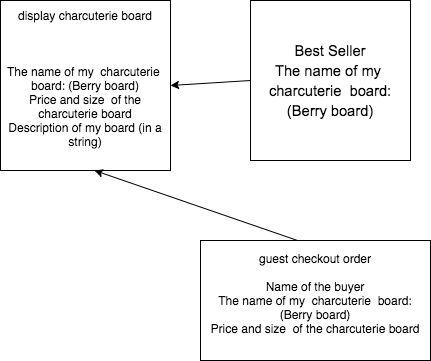

The diagram above was exported from draw.io. Its source (the exported page's mxGraphModel, read from the mxfile embedded in the PNG):
<mxGraphModel dx="1148" dy="788" grid="1" gridSize="10" guides="1" tooltips="1" connect="1" arrows="1" fold="1" page="1" pageScale="1" pageWidth="850" pageHeight="1100" math="0" shadow="0">
  <root>
    <mxCell id="0" />
    <mxCell id="1" parent="0" />
    <mxCell id="MglJe218UbUMuaOkH6NK-1" value="display charcuterie board&lt;br&gt;&lt;br&gt;&lt;br&gt;&lt;br&gt;&lt;div&gt;The name of my&amp;nbsp; charcuterie&amp;nbsp; board: (Berry board)&lt;/div&gt;&lt;div&gt;Price and size&amp;nbsp; of the charcuterie board&lt;/div&gt;&lt;div&gt;Description of my board (in a string)&lt;/div&gt;&lt;div&gt;&lt;br&gt;&lt;/div&gt;" style="whiteSpace=wrap;html=1;aspect=fixed;fillColor=default;strokeColor=default;fontColor=default;" parent="1" vertex="1">
      <mxGeometry x="50" y="100" width="170" height="170" as="geometry" />
    </mxCell>
    <mxCell id="MglJe218UbUMuaOkH6NK-2" value="&lt;b style=&quot;font-weight: normal&quot; id=&quot;docs-internal-guid-d34dfa58-7fff-6f2c-9454-85c770aa1a03&quot;&gt;&lt;p dir=&quot;ltr&quot; style=&quot;line-height: 1.38 ; margin-top: 0pt ; margin-bottom: 0pt&quot;&gt;&lt;span style=&quot;font-size: 11pt ; font-family: &amp;#34;arial&amp;#34; ; background-color: transparent ; font-weight: 400 ; font-style: normal ; font-variant: normal ; text-decoration: none ; vertical-align: baseline&quot;&gt;Best Seller&lt;/span&gt;&lt;/p&gt;&lt;p dir=&quot;ltr&quot; style=&quot;line-height: 1.38 ; margin-top: 0pt ; margin-bottom: 0pt&quot;&gt;&lt;span style=&quot;font-size: 11pt ; font-family: &amp;#34;arial&amp;#34; ; background-color: transparent ; font-weight: 400 ; font-style: normal ; font-variant: normal ; text-decoration: none ; vertical-align: baseline&quot;&gt;The name of my&amp;nbsp; charcuterie&amp;nbsp; board: (Berry board)&lt;/span&gt;&lt;/p&gt;&lt;/b&gt;" style="whiteSpace=wrap;html=1;aspect=fixed;fillColor=default;strokeColor=default;fontColor=default;" parent="1" vertex="1">
      <mxGeometry x="300" y="100" width="160" height="160" as="geometry" />
    </mxCell>
    <mxCell id="MglJe218UbUMuaOkH6NK-4" value="guest checkout order&lt;br&gt;&lt;br&gt;&lt;div&gt;Name of the buyer&lt;/div&gt;&lt;div&gt;The name of my&amp;nbsp; charcuterie&amp;nbsp; board: (Berry board)&lt;/div&gt;&lt;div&gt;Price and size&amp;nbsp; of the charcuterie board&lt;/div&gt;&lt;div&gt;&lt;br&gt;&lt;/div&gt;" style="rounded=0;whiteSpace=wrap;html=1;fillColor=default;strokeColor=default;fontColor=default;" parent="1" vertex="1">
      <mxGeometry x="250" y="340" width="230" height="120" as="geometry" />
    </mxCell>
    <mxCell id="OuiwBrqiJ1Fg9WtF3UKH-1" value="" style="endArrow=classic;html=1;rounded=0;fontColor=default;entryX=1;entryY=0.5;entryDx=0;entryDy=0;strokeColor=default;labelBackgroundColor=default;exitX=0;exitY=0.5;exitDx=0;exitDy=0;" parent="1" source="MglJe218UbUMuaOkH6NK-2" target="MglJe218UbUMuaOkH6NK-1" edge="1">
      <mxGeometry width="50" height="50" relative="1" as="geometry">
        <mxPoint x="170" y="320" as="sourcePoint" />
        <mxPoint x="220" y="270" as="targetPoint" />
      </mxGeometry>
    </mxCell>
    <mxCell id="cWihogh3zO_o2TF_v_Eo-1" value="" style="endArrow=classic;html=1;rounded=0;labelBackgroundColor=default;fontColor=default;strokeColor=default;entryX=0.553;entryY=1;entryDx=0;entryDy=0;entryPerimeter=0;exitX=0.422;exitY=0;exitDx=0;exitDy=0;exitPerimeter=0;" edge="1" parent="1" source="MglJe218UbUMuaOkH6NK-4" target="MglJe218UbUMuaOkH6NK-1">
      <mxGeometry width="50" height="50" relative="1" as="geometry">
        <mxPoint x="400" y="320" as="sourcePoint" />
        <mxPoint x="450" y="270" as="targetPoint" />
      </mxGeometry>
    </mxCell>
  </root>
</mxGraphModel>